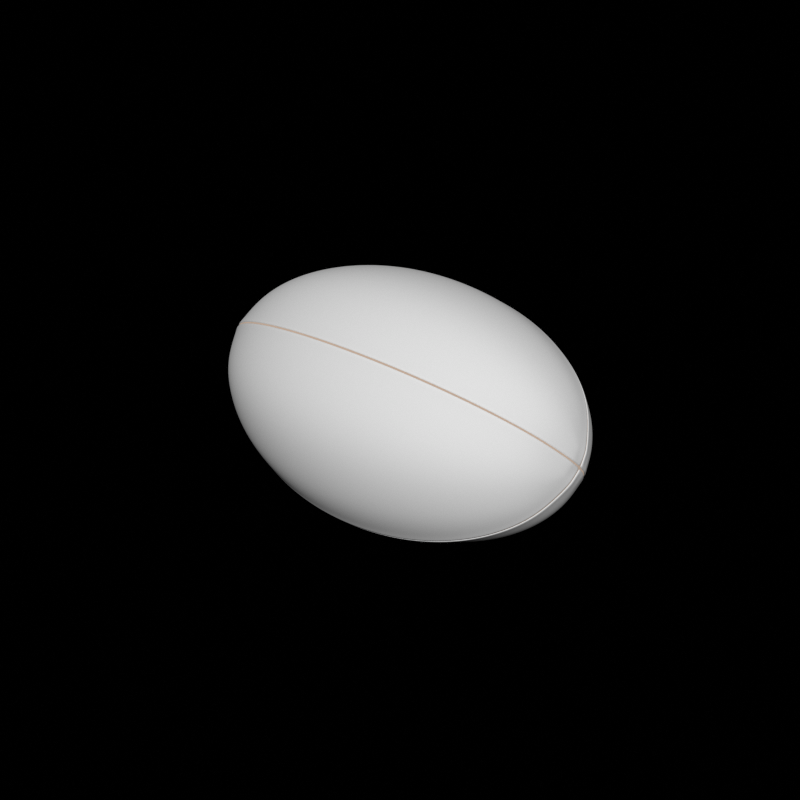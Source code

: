 # Source: rugbyBall_bjobernis.blend  (saved by Blender 2.79.0; exported with 4.5.12 LTS)
import bpy
from mathutils import Matrix  # noqa: F401  (used for matrix-valued properties, if any)

bpy.ops.wm.read_factory_settings(use_empty=True)
scene = bpy.context.scene
scene.name = 'Scene'

# ---- collections
col_collection_2 = bpy.data.collections.new('Collection 2'); scene.collection.children.link(col_collection_2)

# ---- images (referenced by path relative to the original .blend; pixels are not part of the script)
import os
ASSET_DIR = os.environ.get("B2B_ASSET_DIR", "")  # directory of the original .blend (textures are referenced by path, not embedded)
HERE = os.path.dirname(os.path.abspath(__file__))  # packed textures are extracted next to this script under _unpacked/

def load_image(name, relpath, width, height, colorspace="sRGB"):
    """Load a texture the original file referenced (path relative to the .blend, or extracted next to this script)."""
    p = next((c for c in (os.path.join(HERE, relpath), os.path.join(ASSET_DIR, relpath)) if relpath and os.path.exists(c)), "")
    if p:
        img = bpy.data.images.load(p, check_existing=True)
        img.name = name
    else:  # same state as the original file: an image datablock whose file is absent (Cycles renders it pink)
        img = bpy.data.images.new(name, width, height)
        img.source = "FILE"
        img.filepath = "//" + (relpath or name)
    img.colorspace_settings.name = colorspace
    return img
img_ballonrugby_couture_png = load_image('ballonRugby_couture.png', 'ballonRugby_couture.png', 1024, 1024, 'sRGB')

# ---- materials (node trees are filled in below, after node groups)
mat_rugbycouture = bpy.data.materials.new('rugbyCouture')
mat_rugbycouture.alpha_threshold = 0.0
mat_rugbycouture.use_transparent_shadow = False
mat_rugbycouture.pass_index = 4
mat_rugbycouture.diffuse_color = (0.5082, 0.427, 0.4056, 1.0)
mat_rugbycouture.roughness = 0.5
mat_rugbycouture.line_color = (0.0, 0.0, 0.0, 1.0)

# ---- material node trees
mat_rugbycouture.use_nodes = True; mat_rugbycouture.node_tree.nodes.clear()
_N = mat_rugbycouture.node_tree.nodes; _L = mat_rugbycouture.node_tree.links
n0 = _N.new('ShaderNodeMixShader'); n0.name = 'Mix Shader'; n0.location = (1966, -539)
n0.width = 150
n1 = _N.new('ShaderNodeBsdfTransparent'); n1.name = 'Transparent BSDF'; n1.location = (1715, -509)
n1.width = 150
n2 = _N.new('ShaderNodeOutputMaterial'); n2.name = 'Material Output'; n2.location = (2200, -634)
n2.width = 120
n3 = _N.new('ShaderNodeBsdfDiffuse'); n3.name = 'Diffuse BSDF'; n3.location = (1715, -606)
n3.inputs[0].default_value = (0.5696, 0.4397, 0.3489, 1.0)
n3.inputs[1].default_value = 0.5
n4 = _N.new('ShaderNodeTexImage'); n4.name = 'Image Texture'; n4.location = (1448, -544)
n4.width = 150
n4.image = img_ballonrugby_couture_png
_L.new(n1.outputs[0], n0.inputs[1])
_L.new(n0.outputs[0], n2.inputs[0])
_L.new(n3.outputs[0], n0.inputs[2])
_L.new(n4.outputs[1], n0.inputs[0])
n2.is_active_output = True

# ---- world
world_world = bpy.data.worlds.new('World'); scene.world = world_world
world_world.use_nodes = True; world_world.node_tree.nodes.clear()
_N = world_world.node_tree.nodes; _L = world_world.node_tree.links
n0 = _N.new('ShaderNodeOutputWorld'); n0.name = 'World Output'; n0.location = (300, 300)
n0.width = 120
n1 = _N.new('ShaderNodeBackground'); n1.name = 'Background'; n1.location = (10, 300)
n1.width = 150
n1.inputs[0].default_value = (0.0, 0.0, 0.0, 1.0)
_L.new(n1.outputs[0], n0.inputs[0])
n0.is_active_output = True
world_world.color = (0.05088, 0.05088, 0.05088)
world_world.use_sun_shadow = False
world_world.sun_shadow_jitter_overblur = 0.0
world_world.cycles.sampling_method = 'MANUAL'
world_world.cycles.sample_map_resolution = 256
world_world.light_settings.ao_factor = 0.5
world_world.light_settings.distance = 0.5

# ---- meshes
me_rugball = bpy.data.meshes.new('rugball')
me_rugball.from_pydata([(-0.01372, -0.0007575, 0.1494), (-0.03715, -0.0007575, 0.1397), (-0.05393, -0.0007575, 0.1258), (-0.06864, -0.0007575, 0.107), (-0.08071, -0.0007575, 0.08403), (-0.08968, -0.0007575, 0.05788), (-0.09521, -0.0007575, 0.02951), (-0.0007575, -0.01372, 0.1494), (-0.0007575, -0.03714, 0.1397), (-0.0007575, -0.05393, 0.1258), (-0.0007575, -0.06863, 0.107), (-0.0007575, -0.08071, 0.08403), (-0.0007575, -0.08968, 0.05788), (-0.0007575, -0.0952, 0.02951), (-0.02606, -0.02606, 0.139), (-0.03783, -0.03783, 0.1251), (-0.04814, -0.04814, 0.1064), (-0.05661, -0.05661, 0.08361), (-0.0629, -0.0629, 0.05759), (-0.06678, -0.06678, 0.02936), (-3.961e-09, 1.048e-08, 0.1485), (-0.0007575, -0.0007575, 0.1507), (-0.01257, -0.01262, 0.1471), (-7.64e-10, -0.09267, 0.02906), (-8.295e-10, -0.03626, 0.1376), (-1.368e-09, -0.01349, 0.1472), (-0.0926, 9.677e-09, 0.02906), (-0.08723, 1.035e-08, 0.05701), (-0.07851, 1.086e-08, 0.08276), (-0.06678, 1.118e-08, 0.1053), (-0.05249, 1.131e-08, 0.1239), (-0.03618, 1.123e-08, 0.1376), (-0.01342, 1.084e-08, 0.1472), (-5.093e-10, -0.0873, 0.05701), (-3.856e-10, -0.07859, 0.08276), (-4.002e-10, -0.06686, 0.1053), (-5.457e-10, -0.05256, 0.1239), (-0.01372, -0.0007575, -0.1494), (-0.03715, -0.0007575, -0.1397), (-0.05393, -0.0007575, -0.1258), (-0.06864, -0.0007575, -0.107), (-0.08071, -0.0007575, -0.08403), (-0.08968, -0.0007575, -0.05788), (-0.09521, -0.0007575, -0.02951), (-0.09707, -0.0007575, -1.353e-08), (-0.0007575, -0.01372, -0.1494), (-0.0007575, -0.03714, -0.1397), (-0.0007575, -0.05393, -0.1258), (-0.0007575, -0.06863, -0.107), (-0.0007575, -0.08071, -0.08403), (-0.0007575, -0.08968, -0.05788), (-0.0007575, -0.0952, -0.02951), (-0.0007575, -0.09706, -1.806e-08), (-0.02606, -0.02606, -0.139), (-0.03783, -0.03783, -0.1251), (-0.04814, -0.04814, -0.1064), (-0.05661, -0.05661, -0.08361), (-0.0629, -0.0629, -0.05759), (-0.06678, -0.06678, -0.02936), (-0.06809, -0.06809, -1.794e-08), (-3.96e-09, 1.63e-09, -0.1485), (-0.0007575, -0.0007575, -0.1507), (-0.01255, -0.01259, -0.1471), (-1.142e-09, -0.09448, -2.05e-08), (-1.63e-09, -0.09267, -0.02906), (-4.933e-09, -0.03626, -0.1376), (-5.748e-09, -0.01349, -0.1472), (-0.09441, 8.862e-09, -1.264e-08), (-0.0926, 7.945e-09, -0.02906), (-0.08723, 6.956e-09, -0.05701), (-0.07851, 5.923e-09, -0.08276), (-0.06678, 4.904e-09, -0.1053), (-0.05249, 3.929e-09, -0.1239), (-0.03618, 3.027e-09, -0.1376), (-0.01342, 2.066e-09, -0.1472), (-2.205e-09, -0.0873, -0.05701), (-2.852e-09, -0.07859, -0.08276), (-3.536e-09, -0.06686, -0.1053), (-4.242e-09, -0.05256, -0.1239), (-0.004, -0.08834, 0.05759), (-0.004, -0.07951, 0.08361), (-0.004, -0.09378, 0.02936), (-0.004, -0.09562, -1.797e-08), (-0.004, -0.03659, 0.139), (-0.004, -0.05312, 0.1251), (-0.004, -0.06762, 0.1064), (-0.00404, -0.0007537, 0.1507), (-0.003084, 1.051e-08, 0.1485), (-0.004, -0.08834, -0.05759), (-0.004, -0.07951, -0.08361), (-0.004, -0.09378, -0.02936), (-0.004, -0.03659, -0.139), (-0.004, -0.05312, -0.1251), (-0.004, -0.06762, -0.1064), (-0.00404, -0.0007537, -0.1507), (-0.003084, 1.709e-09, -0.1485), (-0.004, -0.01352, 0.1487), (-0.004, -0.01352, -0.1487), (-0.09379, -0.004, 0.02936), (-0.0366, -0.004, 0.139), (-0.06762, -0.004, 0.1064), (-0.05313, -0.004, 0.1251), (-0.0007537, -0.00404, -0.1507), (-6.045e-09, -0.003146, -0.1485), (-0.09379, -0.004, -0.02936), (-0.07951, -0.004, -0.08361), (-0.08835, -0.004, -0.05759), (-0.09563, -0.004, -1.346e-08), (-0.01352, -0.004, 0.1487), (-0.07951, -0.004, 0.08361), (-0.01352, -0.004, -0.1487), (-0.0366, -0.004, -0.139), (-0.0007537, -0.00404, 0.1507), (-1.643e-09, -0.003146, 0.1485), (-0.00398, -0.00398, 0.15), (-0.06762, -0.004, -0.1064), (-0.05313, -0.004, -0.1251), (-0.08835, -0.004, 0.05759), (-0.00398, -0.00398, -0.15), (0.01372, -0.0007575, 0.1494), (0.03715, -0.0007575, 0.1397), (0.05393, -0.0007575, 0.1258), (0.06864, -0.0007575, 0.107), (0.08071, -0.0007575, 0.08403), (0.08968, -0.0007575, 0.05788), (0.09521, -0.0007575, 0.02951), (0.0007575, -0.01372, 0.1494), (0.0007575, -0.03714, 0.1397), (0.0007575, -0.05393, 0.1258), (0.0007575, -0.06863, 0.107), (0.0007575, -0.08071, 0.08403), (0.0007575, -0.08968, 0.05788), (0.0007575, -0.0952, 0.02951), (0.02606, -0.02606, 0.139), (0.03783, -0.03783, 0.1251), (0.04814, -0.04814, 0.1064), (0.05661, -0.05661, 0.08361), (0.0629, -0.0629, 0.05759), (0.06678, -0.06678, 0.02936), (0.0007575, -0.0007575, 0.1507), (0.01257, -0.01262, 0.1471), (0.0926, 9.677e-09, 0.02906), (0.08723, 1.035e-08, 0.05701), (0.07851, 1.086e-08, 0.08276), (0.06678, 1.118e-08, 0.1053), (0.05249, 1.131e-08, 0.1239), (0.03618, 1.123e-08, 0.1376), (0.01342, 1.084e-08, 0.1472), (0.01372, -0.0007575, -0.1494), (0.03715, -0.0007575, -0.1397), (0.05393, -0.0007575, -0.1258), (0.06864, -0.0007575, -0.107), (0.08071, -0.0007575, -0.08403), (0.08968, -0.0007575, -0.05788), (0.09521, -0.0007575, -0.02951), (0.09707, -0.0007575, -1.353e-08), (0.0007575, -0.01372, -0.1494), (0.0007575, -0.03714, -0.1397), (0.0007575, -0.05393, -0.1258), (0.0007575, -0.06863, -0.107), (0.0007575, -0.08071, -0.08403), (0.0007575, -0.08968, -0.05788), (0.0007575, -0.0952, -0.02951), (0.0007575, -0.09706, -1.806e-08), (0.02606, -0.02606, -0.139), (0.03783, -0.03783, -0.1251), (0.04814, -0.04814, -0.1064), (0.05661, -0.05661, -0.08361), (0.0629, -0.0629, -0.05759), (0.06678, -0.06678, -0.02936), (0.06809, -0.06809, -1.794e-08), (0.0007575, -0.0007575, -0.1507), (0.01255, -0.01259, -0.1471), (0.09441, 8.862e-09, -1.264e-08), (0.0926, 7.945e-09, -0.02906), (0.08723, 6.956e-09, -0.05701), (0.07851, 5.923e-09, -0.08276), (0.06678, 4.904e-09, -0.1053), (0.05249, 3.929e-09, -0.1239), (0.03618, 3.027e-09, -0.1376), (0.01342, 2.066e-09, -0.1472), (0.004, -0.08834, 0.05759), (0.004, -0.07951, 0.08361), (0.004, -0.09378, 0.02936), (0.004, -0.09562, -1.797e-08), (0.004, -0.03659, 0.139), (0.004, -0.05312, 0.1251), (0.004, -0.06762, 0.1064), (0.00404, -0.0007537, 0.1507), (0.003084, 1.051e-08, 0.1485), (0.004, -0.08834, -0.05759), (0.004, -0.07951, -0.08361), (0.004, -0.09378, -0.02936), (0.004, -0.03659, -0.139), (0.004, -0.05312, -0.1251), (0.004, -0.06762, -0.1064), (0.00404, -0.0007537, -0.1507), (0.003084, 1.709e-09, -0.1485), (0.004, -0.01352, 0.1487), (0.004, -0.01352, -0.1487), (0.09379, -0.004, 0.02936), (0.0366, -0.004, 0.139), (0.06762, -0.004, 0.1064), (0.05313, -0.004, 0.1251), (0.0007537, -0.00404, -0.1507), (0.09379, -0.004, -0.02936), (0.07951, -0.004, -0.08361), (0.08835, -0.004, -0.05759), (0.09563, -0.004, -1.346e-08), (0.01352, -0.004, 0.1487), (0.07951, -0.004, 0.08361), (0.01352, -0.004, -0.1487), (0.0366, -0.004, -0.139), (0.0007537, -0.00404, 0.1507), (0.00398, -0.00398, 0.15), (0.06762, -0.004, -0.1064), (0.05313, -0.004, -0.1251), (0.08835, -0.004, 0.05759), (0.00398, -0.00398, -0.15), (-0.02738, -0.07523, 0.08361), (-0.008881, -0.0007575, 0.1501), (-0.00825, 1.064e-08, 0.1478), (-0.02738, -0.07523, -0.08361), (-0.008881, -0.0007575, -0.1501), (-0.00825, 1.79e-09, -0.1478), (-0.03043, -0.08359, 0.05759), (-0.0323, -0.08874, 0.02936), (-0.03293, -0.09048, -1.794e-08), (-0.0126, -0.03463, 0.139), (-0.0183, -0.05027, 0.1251), (-0.02329, -0.06398, 0.1064), (-0.03043, -0.08359, -0.05759), (-0.0323, -0.08874, -0.02936), (-0.0126, -0.03463, -0.139), (-0.0183, -0.05027, -0.1251), (-0.02329, -0.06398, -0.1064), (-0.008286, -0.0131, 0.1479), (-0.008273, -0.01309, -0.1479), (-0.008749, -0.004, -0.1493), (-0.008749, -0.004, 0.1493), (-0.07256, -0.03383, 0.08361), (-0.01308, -0.008309, 0.1479), (-0.08727, -0.04069, -1.794e-08), (-0.08062, -0.0376, -0.05759), (-0.0007575, -0.00888, 0.1501), (-0.01307, -0.008295, -0.1479), (-0.07256, -0.03383, -0.08361), (-0.08559, -0.03991, -0.02936), (-0.0007575, -0.00888, -0.1501), (-0.04848, -0.02261, 0.1251), (-0.06171, -0.02877, 0.1064), (-0.08559, -0.03991, 0.02936), (-0.08062, -0.0376, 0.05759), (-0.04848, -0.02261, -0.1251), (-0.06171, -0.02877, -0.1064), (-0.004, -0.008748, 0.1493), (-0.0334, -0.01557, 0.139), (-5.832e-09, -0.008319, -0.1478), (-1.757e-09, -0.008319, 0.1478), (-0.0334, -0.01557, -0.139), (-0.004, -0.008748, -0.1493), (-0.008533, -0.008544, -0.1486), (-0.00854, -0.008551, 0.1486), (0.07256, -0.03383, 0.08361), (0.01308, -0.008309, 0.1479), (0.08727, -0.04069, -1.794e-08), (0.08062, -0.0376, -0.05759), (0.0007575, -0.00888, 0.1501), (0.01307, -0.008295, -0.1479), (0.07256, -0.03383, -0.08361), (0.08559, -0.03991, -0.02936), (0.0007575, -0.00888, -0.1501), (0.04848, -0.02261, 0.1251), (0.06171, -0.02877, 0.1064), (0.08559, -0.03991, 0.02936), (0.08062, -0.0376, 0.05759), (0.04848, -0.02261, -0.1251), (0.06171, -0.02877, -0.1064), (0.004, -0.008748, 0.1493), (0.0334, -0.01557, 0.139), (0.0334, -0.01557, -0.139), (0.004, -0.008748, -0.1493), (0.008749, -0.004, 0.1493), (0.008533, -0.008544, -0.1486), (0.00854, -0.008551, 0.1486), (0.03383, -0.07256, 0.08361), (0.008881, -0.0007575, 0.1501), (0.00825, 1.064e-08, 0.1478), (0.03383, -0.07256, -0.08361), (0.008881, -0.0007575, -0.1501), (0.00825, 1.79e-09, -0.1478), (0.0376, -0.08062, 0.05759), (0.03991, -0.08559, 0.02936), (0.02877, -0.06171, -0.1064), (0.008286, -0.0131, 0.1479), (0.008273, -0.01309, -0.1479), (0.008749, -0.004, -0.1493), (0.0376, -0.08062, -0.05759), (0.03991, -0.08559, -0.02936), (0.01557, -0.0334, -0.139), (0.02261, -0.04848, -0.1251), (0.04069, -0.08727, -1.794e-08), (0.01557, -0.0334, 0.139), (0.02261, -0.04848, 0.1251), (0.02877, -0.06171, 0.1064)], [], [(80, 79, 12, 11), (79, 81, 13, 12), (81, 82, 52, 13), (83, 84, 9, 8), (84, 85, 10, 9), (85, 80, 11, 10), (7, 8, 24, 25), (243, 57, 58, 247), (247, 58, 59, 242), (245, 62, 53, 259), (97, 45, 46, 91), (256, 249, 15, 14), (253, 54, 55, 254), (220, 221, 32, 0), (258, 244, 7, 25), (9, 10, 35, 36), (30, 29, 3, 2), (28, 27, 5, 4), (12, 13, 23, 33), (11, 12, 33, 34), (31, 30, 2, 1), (26, 67, 44, 6), (8, 9, 36, 24), (13, 52, 63, 23), (29, 28, 4, 3), (10, 11, 34, 35), (45, 66, 65, 46), (27, 26, 6, 5), (251, 242, 59, 19), (239, 220, 0, 108), (246, 56, 57, 243), (89, 49, 50, 88), (88, 50, 51, 90), (90, 51, 52, 82), (91, 46, 47, 92), (92, 47, 48, 93), (93, 48, 49, 89), (250, 240, 17, 16), (240, 252, 18, 17), (259, 53, 54, 253), (252, 251, 19, 18), (254, 55, 56, 246), (241, 256, 14, 22), (249, 250, 16, 15), (223, 37, 74, 224), (257, 66, 45, 248), (47, 78, 77, 48), (72, 39, 40, 71), (70, 41, 42, 69), (50, 75, 64, 51), (49, 76, 75, 50), (73, 38, 39, 72), (68, 43, 44, 67), (46, 65, 78, 47), (51, 64, 63, 52), (71, 40, 41, 70), (48, 77, 76, 49), (238, 110, 37, 223), (69, 42, 43, 68), (96, 83, 8, 7), (74, 37, 38, 73), (32, 31, 1, 0), (219, 225, 79, 80), (225, 226, 81, 79), (226, 227, 82, 81), (228, 229, 84, 83), (229, 230, 85, 84), (230, 219, 80, 85), (237, 97, 91, 233), (21, 20, 87, 86), (112, 21, 86, 114), (222, 89, 88, 231), (231, 88, 90, 232), (232, 90, 82, 227), (233, 91, 92, 234), (234, 92, 93, 235), (235, 93, 89, 222), (61, 94, 95, 60), (102, 118, 94, 61), (236, 228, 83, 96), (2, 3, 100, 101), (244, 112, 114, 255), (5, 6, 98, 117), (1, 2, 101, 99), (6, 44, 107, 98), (37, 110, 111, 38), (42, 106, 104, 43), (60, 103, 102, 61), (40, 115, 105, 41), (3, 4, 109, 100), (43, 104, 107, 44), (41, 105, 106, 42), (39, 116, 115, 40), (38, 111, 116, 39), (0, 1, 99, 108), (248, 260, 118, 102), (261, 245, 110, 238), (20, 21, 112, 113), (262, 239, 108, 241), (4, 5, 117, 109), (182, 130, 131, 181), (181, 131, 132, 183), (183, 132, 163, 184), (185, 127, 128, 186), (186, 128, 129, 187), (187, 129, 130, 182), (266, 270, 169, 168), (270, 265, 170, 169), (268, 280, 164, 172), (199, 193, 157, 156), (279, 133, 134, 272), (276, 277, 166, 165), (286, 119, 147, 287), (145, 121, 122, 144), (143, 123, 124, 142), (146, 120, 121, 145), (141, 125, 155, 173), (144, 122, 123, 143), (142, 124, 125, 141), (274, 138, 170, 265), (282, 209, 119, 286), (269, 266, 168, 167), (191, 190, 161, 160), (190, 192, 162, 161), (192, 184, 163, 162), (193, 194, 158, 157), (194, 195, 159, 158), (195, 191, 160, 159), (273, 135, 136, 263), (263, 136, 137, 275), (280, 276, 165, 164), (275, 137, 138, 274), (277, 269, 167, 166), (264, 140, 133, 279), (272, 134, 135, 273), (289, 290, 180, 148), (178, 177, 151, 150), (176, 175, 153, 152), (179, 178, 150, 149), (174, 173, 155, 154), (177, 176, 152, 151), (296, 289, 148, 211), (175, 174, 154, 153), (198, 126, 127, 185), (180, 179, 149, 148), (147, 119, 120, 146), (285, 182, 181, 291), (291, 181, 183, 292), (292, 183, 184, 301), (302, 185, 186, 303), (303, 186, 187, 304), (304, 187, 182, 285), (295, 299, 193, 199), (213, 214, 188, 139), (288, 297, 190, 191), (297, 298, 192, 190), (298, 301, 184, 192), (299, 300, 194, 193), (300, 293, 195, 194), (293, 288, 191, 195), (204, 171, 196, 218), (294, 198, 185, 302), (121, 203, 202, 122), (267, 278, 214, 213), (124, 217, 200, 125), (120, 201, 203, 121), (125, 200, 208, 155), (148, 149, 212, 211), (153, 154, 205, 207), (151, 152, 206, 215), (122, 202, 210, 123), (154, 155, 208, 205), (152, 153, 207, 206), (150, 151, 215, 216), (149, 150, 216, 212), (119, 209, 201, 120), (271, 204, 218, 281), (283, 296, 211, 268), (284, 264, 209, 282), (123, 210, 217, 124), (86, 87, 221, 220), (114, 86, 220, 239), (94, 223, 224, 95), (118, 238, 223, 94), (17, 18, 225, 219), (18, 19, 226, 225), (19, 59, 227, 226), (14, 15, 229, 228), (15, 16, 230, 229), (16, 17, 219, 230), (62, 237, 233, 53), (56, 222, 231, 57), (57, 231, 232, 58), (58, 232, 227, 59), (53, 233, 234, 54), (54, 234, 235, 55), (55, 235, 222, 56), (22, 14, 228, 236), (260, 261, 238, 118), (255, 114, 239, 262), (106, 243, 247, 104), (104, 247, 242, 107), (110, 245, 259, 111), (99, 101, 249, 256), (116, 253, 254, 115), (113, 112, 244, 258), (98, 107, 242, 251), (105, 246, 243, 106), (100, 109, 240, 250), (109, 117, 252, 240), (111, 259, 253, 116), (117, 98, 251, 252), (115, 254, 246, 105), (108, 99, 256, 241), (101, 100, 250, 249), (103, 257, 248, 102), (7, 244, 255, 96), (45, 97, 260, 248), (237, 62, 245, 261), (236, 262, 241, 22), (97, 237, 261, 260), (96, 255, 262, 236), (207, 205, 270, 266), (205, 208, 265, 270), (211, 212, 280, 268), (201, 279, 272, 203), (216, 215, 277, 276), (200, 274, 265, 208), (206, 207, 266, 269), (202, 273, 263, 210), (210, 263, 275, 217), (212, 216, 276, 280), (217, 275, 274, 200), (215, 206, 269, 277), (209, 264, 279, 201), (203, 272, 273, 202), (126, 198, 278, 267), (156, 271, 281, 199), (295, 283, 268, 172), (294, 140, 264, 284), (199, 281, 283, 295), (167, 168, 297, 288), (140, 294, 302, 133), (166, 167, 288, 293), (134, 303, 304, 135), (137, 291, 292, 138), (169, 170, 301, 298), (172, 164, 299, 295), (138, 292, 301, 170), (188, 286, 287, 189), (214, 282, 286, 188), (165, 166, 293, 300), (136, 285, 291, 137), (281, 218, 296, 283), (198, 294, 284, 278), (135, 304, 285, 136), (133, 302, 303, 134), (278, 284, 282, 214), (164, 165, 300, 299), (218, 196, 289, 296), (196, 197, 290, 289), (168, 169, 298, 297), (126, 25, 24, 127), (258, 25, 126, 267), (128, 36, 35, 129), (131, 33, 23, 132), (130, 34, 33, 131), (127, 24, 36, 128), (132, 23, 63, 163), (129, 35, 34, 130), (156, 157, 65, 66), (257, 271, 156, 66), (158, 159, 77, 78), (161, 162, 64, 75), (160, 161, 75, 76), (157, 158, 78, 65), (162, 163, 63, 64), (159, 160, 76, 77), (139, 188, 189, 20), (171, 60, 197, 196), (60, 171, 204, 103), (20, 113, 213, 139), (113, 258, 267, 213), (103, 204, 271, 257)])
me_rugball.polygons.foreach_set('use_smooth', [True] * 284)
_uv = me_rugball.uv_layers.new(name='UVMap')
_uv.uv.foreach_set('vector', [0.2711, 0.8993, 0.3439, 0.916, 0.3422, 0.9254, 0.2685, 0.9085, 0.3439, 0.916, 0.4211, 0.9263, 0.4202, 0.9358, 0.3422, 0.9254, 0.4211, 0.9263, 0.5005, 0.9297, 0.5005, 0.9392, 0.4202, 0.9358, 0.09189, 0.8172, 0.1443, 0.8491, 0.1396, 0.8578, 0.08605, 0.8254, 0.1443, 0.8491, 0.2041, 0.8767, 0.2005, 0.8857, 0.1396, 0.8578, 0.2041, 0.8767, 0.2711, 0.8993, 0.2685, 0.9085, 0.2005, 0.8857, 0.02811, 0.7784, 0.08605, 0.8254, 0.08412, 0.8296, 0.02558, 0.7825, 0.6495, 0.6669, 0.6428, 0.7498, 0.5722, 0.7499, 0.5757, 0.6618, 0.5757, 0.6618, 0.5722, 0.7499, 0.5001, 0.75, 0.4999, 0.6602, 0.9572, 0.7391, 0.9493, 0.7491, 0.8916, 0.7492, 0.8999, 0.7161, 0.9654, 0.7687, 0.9725, 0.7762, 0.9146, 0.8237, 0.9087, 0.8154, 0.1, 0.7177, 0.1545, 0.7016, 0.1651, 0.7507, 0.1086, 0.7509, 0.8455, 0.7002, 0.8351, 0.7493, 0.7749, 0.7495, 0.7855, 0.6864, 0.01766, 0.7346, 0.0135, 0.7325, 0.02476, 0.7199, 0.02762, 0.7238, 0.01426, 0.7706, 0.01809, 0.7681, 0.02811, 0.7784, 0.02558, 0.7825, 0.1396, 0.8578, 0.2005, 0.8857, 0.1997, 0.8902, 0.1384, 0.8622, 0.1376, 0.6392, 0.1989, 0.6109, 0.2, 0.6155, 0.1391, 0.6437, 0.2671, 0.5877, 0.3411, 0.5705, 0.3416, 0.5752, 0.2678, 0.5924, 0.3422, 0.9254, 0.4202, 0.9358, 0.4201, 0.9404, 0.3419, 0.93, 0.2685, 0.9085, 0.3422, 0.9254, 0.3419, 0.93, 0.2679, 0.913, 0.08341, 0.6722, 0.1376, 0.6392, 0.1391, 0.6437, 0.08559, 0.6763, 0.4193, 0.5597, 0.4997, 0.556, 0.4998, 0.5609, 0.4195, 0.5646, 0.08605, 0.8254, 0.1396, 0.8578, 0.1384, 0.8622, 0.08412, 0.8296, 0.4202, 0.9358, 0.5005, 0.9392, 0.5005, 0.9438, 0.4201, 0.9404, 0.1989, 0.6109, 0.2671, 0.5877, 0.2678, 0.5924, 0.2, 0.6155, 0.2005, 0.8857, 0.2685, 0.9085, 0.2679, 0.913, 0.1997, 0.8902, 0.9725, 0.7762, 0.9752, 0.7802, 0.9166, 0.8279, 0.9146, 0.8237, 0.3411, 0.5705, 0.4193, 0.5597, 0.4195, 0.5646, 0.3416, 0.5752, 0.4242, 0.6621, 0.4999, 0.6602, 0.5001, 0.75, 0.428, 0.7502, 0.02484, 0.7414, 0.01766, 0.7346, 0.02762, 0.7238, 0.03478, 0.7314, 0.7199, 0.6752, 0.7107, 0.7496, 0.6428, 0.7498, 0.6495, 0.6669, 0.7298, 0.8984, 0.7324, 0.9076, 0.6587, 0.9248, 0.6569, 0.9154, 0.6569, 0.9154, 0.6587, 0.9248, 0.5807, 0.9355, 0.5798, 0.926, 0.5798, 0.926, 0.5807, 0.9355, 0.5005, 0.9392, 0.5005, 0.9297, 0.9087, 0.8154, 0.9146, 0.8237, 0.8611, 0.8564, 0.8564, 0.8477, 0.8564, 0.8477, 0.8611, 0.8564, 0.8003, 0.8846, 0.7966, 0.8755, 0.7966, 0.8755, 0.8003, 0.8846, 0.7324, 0.9076, 0.7298, 0.8984, 0.2145, 0.6876, 0.28, 0.6761, 0.2896, 0.7504, 0.2253, 0.7506, 0.28, 0.6761, 0.3504, 0.6675, 0.3574, 0.7503, 0.2896, 0.7504, 0.8999, 0.7161, 0.8916, 0.7492, 0.8351, 0.7493, 0.8455, 0.7002, 0.3504, 0.6675, 0.4242, 0.6621, 0.428, 0.7502, 0.3574, 0.7503, 0.7855, 0.6864, 0.7749, 0.7495, 0.7107, 0.7496, 0.7199, 0.6752, 0.04285, 0.7413, 0.1, 0.7177, 0.1086, 0.7509, 0.05093, 0.7512, 0.1545, 0.7016, 0.2145, 0.6876, 0.2253, 0.7506, 0.1651, 0.7507, 0.982, 0.732, 0.972, 0.7217, 0.9748, 0.7177, 0.986, 0.7297, 0.9864, 0.7676, 0.9752, 0.7802, 0.9725, 0.7762, 0.9824, 0.7655, 0.8611, 0.8564, 0.8623, 0.8608, 0.8011, 0.889, 0.8003, 0.8846, 0.862, 0.6378, 0.8606, 0.6423, 0.7996, 0.6144, 0.8006, 0.6098, 0.7324, 0.5869, 0.7318, 0.5916, 0.658, 0.5747, 0.6584, 0.5699, 0.6587, 0.9248, 0.659, 0.9294, 0.5808, 0.9401, 0.5807, 0.9355, 0.7324, 0.9076, 0.7329, 0.9122, 0.659, 0.9294, 0.6587, 0.9248, 0.9163, 0.6705, 0.9141, 0.6747, 0.8606, 0.6423, 0.862, 0.6378, 0.5802, 0.5595, 0.58, 0.5643, 0.4998, 0.5609, 0.4997, 0.556, 0.9146, 0.8237, 0.9166, 0.8279, 0.8623, 0.8608, 0.8611, 0.8564, 0.5807, 0.9355, 0.5808, 0.9401, 0.5005, 0.9438, 0.5005, 0.9392, 0.8006, 0.6098, 0.7996, 0.6144, 0.7318, 0.5916, 0.7324, 0.5869, 0.8003, 0.8846, 0.8011, 0.889, 0.7329, 0.9122, 0.7324, 0.9076, 0.9751, 0.7389, 0.965, 0.7292, 0.972, 0.7217, 0.982, 0.732, 0.6584, 0.5699, 0.658, 0.5747, 0.58, 0.5643, 0.5802, 0.5595, 0.03508, 0.7709, 0.09189, 0.8172, 0.08605, 0.8254, 0.02811, 0.7784, 0.9748, 0.7177, 0.972, 0.7217, 0.9141, 0.6747, 0.9163, 0.6705, 0.02476, 0.7199, 0.08341, 0.6722, 0.08559, 0.6763, 0.02762, 0.7238, 0.2803, 0.8249, 0.3507, 0.8332, 0.3439, 0.916, 0.2711, 0.8993, 0.3507, 0.8332, 0.4245, 0.8382, 0.4211, 0.9263, 0.3439, 0.916, 0.4245, 0.8382, 0.5003, 0.8399, 0.5005, 0.9297, 0.4211, 0.9263, 0.1002, 0.784, 0.1547, 0.7999, 0.1443, 0.8491, 0.09189, 0.8172, 0.1547, 0.7999, 0.2147, 0.8136, 0.2041, 0.8767, 0.1443, 0.8491, 0.2147, 0.8136, 0.2803, 0.8249, 0.2711, 0.8993, 0.2041, 0.8767, 0.9573, 0.7589, 0.9654, 0.7687, 0.9087, 0.8154, 0.9001, 0.7823, 0.002996, 0.7509, -3.099e-06, 0.7501, 0.002242, 0.7451, 0.00771, 0.7453, 0.008072, 0.7577, 0.002996, 0.7509, 0.00771, 0.7453, 0.0149, 0.7514, 0.7202, 0.824, 0.7298, 0.8984, 0.6569, 0.9154, 0.6499, 0.8326, 0.6499, 0.8326, 0.6569, 0.9154, 0.5798, 0.926, 0.576, 0.838, 0.576, 0.838, 0.5798, 0.926, 0.5005, 0.9297, 0.5003, 0.8399, 0.9001, 0.7823, 0.9087, 0.8154, 0.8564, 0.8477, 0.8457, 0.7985, 0.8457, 0.7985, 0.8564, 0.8477, 0.7966, 0.8755, 0.7857, 0.8125, 0.7857, 0.8125, 0.7966, 0.8755, 0.7298, 0.8984, 0.7202, 0.824, 0.997, 0.7492, 0.992, 0.7424, 0.9972, 0.7416, 1.0, 0.7501, 0.9924, 0.7547, 0.9852, 0.7487, 0.992, 0.7424, 0.997, 0.7492, 0.043, 0.761, 0.1002, 0.784, 0.09189, 0.8172, 0.03508, 0.7709, 0.1391, 0.6437, 0.2, 0.6155, 0.2036, 0.6245, 0.1438, 0.6524, 0.01809, 0.7681, 0.008072, 0.7577, 0.0149, 0.7514, 0.02499, 0.7611, 0.3416, 0.5752, 0.4195, 0.5646, 0.4204, 0.574, 0.3433, 0.5846, 0.08559, 0.6763, 0.1391, 0.6437, 0.1438, 0.6524, 0.09149, 0.6846, 0.4195, 0.5646, 0.4998, 0.5609, 0.4998, 0.5704, 0.4204, 0.574, 0.972, 0.7217, 0.965, 0.7292, 0.9083, 0.6829, 0.9141, 0.6747, 0.658, 0.5747, 0.6563, 0.5841, 0.5791, 0.5738, 0.58, 0.5643, 1.0, 0.7501, 0.9977, 0.755, 0.9924, 0.7547, 0.997, 0.7492, 0.7996, 0.6144, 0.7961, 0.6234, 0.7291, 0.6008, 0.7318, 0.5916, 0.2, 0.6155, 0.2678, 0.5924, 0.2705, 0.6017, 0.2036, 0.6245, 0.58, 0.5643, 0.5791, 0.5738, 0.4998, 0.5704, 0.4998, 0.5609, 0.7318, 0.5916, 0.7291, 0.6008, 0.6563, 0.5841, 0.658, 0.5747, 0.8606, 0.6423, 0.8559, 0.651, 0.7961, 0.6234, 0.7996, 0.6144, 0.9141, 0.6747, 0.9083, 0.6829, 0.8559, 0.651, 0.8606, 0.6423, 0.02762, 0.7238, 0.08559, 0.6763, 0.09149, 0.6846, 0.03478, 0.7314, 0.9824, 0.7655, 0.9753, 0.7587, 0.9852, 0.7487, 0.9924, 0.7547, 0.9662, 0.7489, 0.9572, 0.7391, 0.965, 0.7292, 0.9751, 0.7389, -3.099e-06, 0.7501, 0.002996, 0.7509, 0.008072, 0.7577, 0.002948, 0.7587, 0.03392, 0.7512, 0.02484, 0.7414, 0.03478, 0.7314, 0.04285, 0.7413, 0.2678, 0.5924, 0.3416, 0.5752, 0.3433, 0.5846, 0.2705, 0.6017, 0.2711, 0.1007, 0.2685, 0.09149, 0.3422, 0.07459, 0.3439, 0.08397, 0.3439, 0.08397, 0.3422, 0.07459, 0.4202, 0.06422, 0.4211, 0.07369, 0.4211, 0.07369, 0.4202, 0.06422, 0.5005, 0.06081, 0.5005, 0.07031, 0.09189, 0.1828, 0.08605, 0.1746, 0.1396, 0.1422, 0.1443, 0.1509, 0.1443, 0.1509, 0.1396, 0.1422, 0.2005, 0.1143, 0.2041, 0.1233, 0.2041, 0.1233, 0.2005, 0.1143, 0.2685, 0.09149, 0.2711, 0.1007, 0.6495, 0.3331, 0.5757, 0.3382, 0.5722, 0.2501, 0.6428, 0.2502, 0.5757, 0.3382, 0.4999, 0.3398, 0.5001, 0.25, 0.5722, 0.2501, 0.9572, 0.2609, 0.8999, 0.2839, 0.8916, 0.2508, 0.9493, 0.2509, 0.9654, 0.2313, 0.9087, 0.1846, 0.9146, 0.1763, 0.9725, 0.2238, 0.1, 0.2823, 0.1086, 0.2491, 0.1651, 0.2493, 0.1545, 0.2984, 0.8455, 0.2998, 0.7855, 0.3136, 0.7749, 0.2505, 0.8351, 0.2507, 0.01766, 0.2654, 0.02762, 0.2762, 0.02476, 0.2801, 0.0135, 0.2675, 0.1376, 0.3608, 0.1391, 0.3563, 0.2, 0.3845, 0.1989, 0.3891, 0.2671, 0.4123, 0.2678, 0.4076, 0.3416, 0.4248, 0.3411, 0.4295, 0.08341, 0.3278, 0.08559, 0.3237, 0.1391, 0.3563, 0.1376, 0.3608, 0.4193, 0.4403, 0.4195, 0.4354, 0.4998, 0.4391, 0.4997, 0.444, 0.1989, 0.3891, 0.2, 0.3845, 0.2678, 0.4076, 0.2671, 0.4123, 0.3411, 0.4295, 0.3416, 0.4248, 0.4195, 0.4354, 0.4193, 0.4403, 0.4242, 0.3379, 0.428, 0.2498, 0.5001, 0.25, 0.4999, 0.3398, 0.02484, 0.2586, 0.03478, 0.2686, 0.02762, 0.2762, 0.01766, 0.2654, 0.7199, 0.3248, 0.6495, 0.3331, 0.6428, 0.2502, 0.7107, 0.2504, 0.7298, 0.1016, 0.6569, 0.08457, 0.6587, 0.07518, 0.7324, 0.09238, 0.6569, 0.08457, 0.5798, 0.07399, 0.5807, 0.06452, 0.6587, 0.07518, 0.5798, 0.07399, 0.5005, 0.07031, 0.5005, 0.06081, 0.5807, 0.06452, 0.9087, 0.1846, 0.8564, 0.1523, 0.8611, 0.1436, 0.9146, 0.1763, 0.8564, 0.1523, 0.7966, 0.1245, 0.8003, 0.1154, 0.8611, 0.1436, 0.7966, 0.1245, 0.7298, 0.1016, 0.7324, 0.09238, 0.8003, 0.1154, 0.2145, 0.3124, 0.2253, 0.2494, 0.2896, 0.2496, 0.28, 0.3239, 0.28, 0.3239, 0.2896, 0.2496, 0.3574, 0.2497, 0.3504, 0.3325, 0.8999, 0.2839, 0.8455, 0.2998, 0.8351, 0.2507, 0.8916, 0.2508, 0.3504, 0.3325, 0.3574, 0.2497, 0.428, 0.2498, 0.4242, 0.3379, 0.7855, 0.3136, 0.7199, 0.3248, 0.7107, 0.2504, 0.7749, 0.2505, 0.04285, 0.2587, 0.05093, 0.2488, 0.1086, 0.2491, 0.1, 0.2823, 0.1545, 0.2984, 0.1651, 0.2493, 0.2253, 0.2494, 0.2145, 0.3124, 0.982, 0.268, 0.986, 0.2703, 0.9748, 0.2823, 0.972, 0.2783, 0.862, 0.3622, 0.8006, 0.3902, 0.7996, 0.3856, 0.8606, 0.3577, 0.7324, 0.4131, 0.6584, 0.4301, 0.658, 0.4253, 0.7318, 0.4084, 0.9163, 0.3295, 0.862, 0.3622, 0.8606, 0.3577, 0.9141, 0.3253, 0.5802, 0.4405, 0.4997, 0.444, 0.4998, 0.4391, 0.58, 0.4357, 0.8006, 0.3902, 0.7324, 0.4131, 0.7318, 0.4084, 0.7996, 0.3856, 0.9751, 0.2611, 0.982, 0.268, 0.972, 0.2783, 0.965, 0.2708, 0.6584, 0.4301, 0.5802, 0.4405, 0.58, 0.4357, 0.658, 0.4253, 0.03508, 0.2291, 0.02811, 0.2216, 0.08605, 0.1746, 0.09189, 0.1828, 0.9748, 0.2823, 0.9163, 0.3295, 0.9141, 0.3253, 0.972, 0.2783, 0.02476, 0.2801, 0.02762, 0.2762, 0.08559, 0.3237, 0.08341, 0.3278, 0.2803, 0.1751, 0.2711, 0.1007, 0.3439, 0.08397, 0.3507, 0.1668, 0.3507, 0.1668, 0.3439, 0.08397, 0.4211, 0.07369, 0.4245, 0.1618, 0.4245, 0.1618, 0.4211, 0.07369, 0.5005, 0.07031, 0.5003, 0.1601, 0.1002, 0.216, 0.09189, 0.1828, 0.1443, 0.1509, 0.1547, 0.2001, 0.1547, 0.2001, 0.1443, 0.1509, 0.2041, 0.1233, 0.2147, 0.1864, 0.2147, 0.1864, 0.2041, 0.1233, 0.2711, 0.1007, 0.2803, 0.1751, 0.9573, 0.2411, 0.9001, 0.2177, 0.9087, 0.1846, 0.9654, 0.2313, 0.008072, 0.2423, 0.0149, 0.2486, 0.00771, 0.2547, 0.002996, 0.2491, 0.7202, 0.176, 0.6499, 0.1674, 0.6569, 0.08457, 0.7298, 0.1016, 0.6499, 0.1674, 0.576, 0.162, 0.5798, 0.07399, 0.6569, 0.08457, 0.576, 0.162, 0.5003, 0.1601, 0.5005, 0.07031, 0.5798, 0.07399, 0.9001, 0.2177, 0.8457, 0.2015, 0.8564, 0.1523, 0.9087, 0.1846, 0.8457, 0.2015, 0.7857, 0.1875, 0.7966, 0.1245, 0.8564, 0.1523, 0.7857, 0.1875, 0.7202, 0.176, 0.7298, 0.1016, 0.7966, 0.1245, 0.9924, 0.2453, 0.997, 0.2508, 0.992, 0.2576, 0.9852, 0.2513, 0.043, 0.239, 0.03508, 0.2291, 0.09189, 0.1828, 0.1002, 0.216, 0.1391, 0.3563, 0.1438, 0.3476, 0.2036, 0.3755, 0.2, 0.3845, 0.01809, 0.2319, 0.02499, 0.2389, 0.0149, 0.2486, 0.008072, 0.2423, 0.3416, 0.4248, 0.3433, 0.4154, 0.4204, 0.426, 0.4195, 0.4354, 0.08559, 0.3237, 0.09149, 0.3154, 0.1438, 0.3476, 0.1391, 0.3563, 0.4195, 0.4354, 0.4204, 0.426, 0.4998, 0.4296, 0.4998, 0.4391, 0.972, 0.2783, 0.9141, 0.3253, 0.9083, 0.3171, 0.965, 0.2708, 0.658, 0.4253, 0.58, 0.4357, 0.5791, 0.4262, 0.6563, 0.4159, 0.7996, 0.3856, 0.7318, 0.4084, 0.7291, 0.3992, 0.7961, 0.3766, 0.2, 0.3845, 0.2036, 0.3755, 0.2705, 0.3983, 0.2678, 0.4076, 0.58, 0.4357, 0.4998, 0.4391, 0.4998, 0.4296, 0.5791, 0.4262, 0.7318, 0.4084, 0.658, 0.4253, 0.6563, 0.4159, 0.7291, 0.3992, 0.8606, 0.3577, 0.7996, 0.3856, 0.7961, 0.3766, 0.8559, 0.349, 0.9141, 0.3253, 0.8606, 0.3577, 0.8559, 0.349, 0.9083, 0.3171, 0.02762, 0.2762, 0.03478, 0.2686, 0.09149, 0.3154, 0.08559, 0.3237, 0.9824, 0.2345, 0.9924, 0.2453, 0.9852, 0.2513, 0.9753, 0.2413, 0.9662, 0.2511, 0.9751, 0.2611, 0.965, 0.2708, 0.9572, 0.2609, 0.03392, 0.2488, 0.04285, 0.2587, 0.03478, 0.2686, 0.02484, 0.2586, 0.2678, 0.4076, 0.2705, 0.3983, 0.3433, 0.4154, 0.3416, 0.4248, 0.00771, 0.7453, 0.002242, 0.7451, 0.0135, 0.7325, 0.01766, 0.7346, 0.0149, 0.7514, 0.00771, 0.7453, 0.01766, 0.7346, 0.02484, 0.7414, 0.992, 0.7424, 0.982, 0.732, 0.986, 0.7297, 0.9972, 0.7416, 0.9852, 0.7487, 0.9751, 0.7389, 0.982, 0.732, 0.992, 0.7424, 0.2896, 0.7504, 0.3574, 0.7503, 0.3507, 0.8332, 0.2803, 0.8249, 0.3574, 0.7503, 0.428, 0.7502, 0.4245, 0.8382, 0.3507, 0.8332, 0.428, 0.7502, 0.5001, 0.75, 0.5003, 0.8399, 0.4245, 0.8382, 0.1086, 0.7509, 0.1651, 0.7507, 0.1547, 0.7999, 0.1002, 0.784, 0.1651, 0.7507, 0.2253, 0.7506, 0.2147, 0.8136, 0.1547, 0.7999, 0.2253, 0.7506, 0.2896, 0.7504, 0.2803, 0.8249, 0.2147, 0.8136, 0.9493, 0.7491, 0.9573, 0.7589, 0.9001, 0.7823, 0.8916, 0.7492, 0.7107, 0.7496, 0.7202, 0.824, 0.6499, 0.8326, 0.6428, 0.7498, 0.6428, 0.7498, 0.6499, 0.8326, 0.576, 0.838, 0.5722, 0.7499, 0.5722, 0.7499, 0.576, 0.838, 0.5003, 0.8399, 0.5001, 0.75, 0.8916, 0.7492, 0.9001, 0.7823, 0.8457, 0.7985, 0.8351, 0.7493, 0.8351, 0.7493, 0.8457, 0.7985, 0.7857, 0.8125, 0.7749, 0.7495, 0.7749, 0.7495, 0.7857, 0.8125, 0.7202, 0.824, 0.7107, 0.7496, 0.05093, 0.7512, 0.1086, 0.7509, 0.1002, 0.784, 0.043, 0.761, 0.9753, 0.7587, 0.9662, 0.7489, 0.9751, 0.7389, 0.9852, 0.7487, 0.02499, 0.7611, 0.0149, 0.7514, 0.02484, 0.7414, 0.03392, 0.7512, 0.6563, 0.5841, 0.6495, 0.6669, 0.5757, 0.6618, 0.5791, 0.5738, 0.5791, 0.5738, 0.5757, 0.6618, 0.4999, 0.6602, 0.4998, 0.5704, 0.965, 0.7292, 0.9572, 0.7391, 0.8999, 0.7161, 0.9083, 0.6829, 0.09149, 0.6846, 0.1438, 0.6524, 0.1545, 0.7016, 0.1, 0.7177, 0.8559, 0.651, 0.8455, 0.7002, 0.7855, 0.6864, 0.7961, 0.6234, 0.002948, 0.7587, 0.008072, 0.7577, 0.01809, 0.7681, 0.01426, 0.7706, 0.4204, 0.574, 0.4998, 0.5704, 0.4999, 0.6602, 0.4242, 0.6621, 0.7291, 0.6008, 0.7199, 0.6752, 0.6495, 0.6669, 0.6563, 0.5841, 0.2036, 0.6245, 0.2705, 0.6017, 0.28, 0.6761, 0.2145, 0.6876, 0.2705, 0.6017, 0.3433, 0.5846, 0.3504, 0.6675, 0.28, 0.6761, 0.9083, 0.6829, 0.8999, 0.7161, 0.8455, 0.7002, 0.8559, 0.651, 0.3433, 0.5846, 0.4204, 0.574, 0.4242, 0.6621, 0.3504, 0.6675, 0.7961, 0.6234, 0.7855, 0.6864, 0.7199, 0.6752, 0.7291, 0.6008, 0.03478, 0.7314, 0.09149, 0.6846, 0.1, 0.7177, 0.04285, 0.7413, 0.1438, 0.6524, 0.2036, 0.6245, 0.2145, 0.6876, 0.1545, 0.7016, 0.9977, 0.755, 0.9864, 0.7676, 0.9824, 0.7655, 0.9924, 0.7547, 0.02811, 0.7784, 0.01809, 0.7681, 0.02499, 0.7611, 0.03508, 0.7709, 0.9725, 0.7762, 0.9654, 0.7687, 0.9753, 0.7587, 0.9824, 0.7655, 0.9573, 0.7589, 0.9493, 0.7491, 0.9572, 0.7391, 0.9662, 0.7489, 0.043, 0.761, 0.03392, 0.7512, 0.04285, 0.7413, 0.05093, 0.7512, 0.9654, 0.7687, 0.9573, 0.7589, 0.9662, 0.7489, 0.9753, 0.7587, 0.03508, 0.7709, 0.02499, 0.7611, 0.03392, 0.7512, 0.043, 0.761, 0.6563, 0.4159, 0.5791, 0.4262, 0.5757, 0.3382, 0.6495, 0.3331, 0.5791, 0.4262, 0.4998, 0.4296, 0.4999, 0.3398, 0.5757, 0.3382, 0.965, 0.2708, 0.9083, 0.3171, 0.8999, 0.2839, 0.9572, 0.2609, 0.09149, 0.3154, 0.1, 0.2823, 0.1545, 0.2984, 0.1438, 0.3476, 0.8559, 0.349, 0.7961, 0.3766, 0.7855, 0.3136, 0.8455, 0.2998, 0.4204, 0.426, 0.4242, 0.3379, 0.4999, 0.3398, 0.4998, 0.4296, 0.7291, 0.3992, 0.6563, 0.4159, 0.6495, 0.3331, 0.7199, 0.3248, 0.2036, 0.3755, 0.2145, 0.3124, 0.28, 0.3239, 0.2705, 0.3983, 0.2705, 0.3983, 0.28, 0.3239, 0.3504, 0.3325, 0.3433, 0.4154, 0.9083, 0.3171, 0.8559, 0.349, 0.8455, 0.2998, 0.8999, 0.2839, 0.3433, 0.4154, 0.3504, 0.3325, 0.4242, 0.3379, 0.4204, 0.426, 0.7961, 0.3766, 0.7291, 0.3992, 0.7199, 0.3248, 0.7855, 0.3136, 0.03478, 0.2686, 0.04285, 0.2587, 0.1, 0.2823, 0.09149, 0.3154, 0.1438, 0.3476, 0.1545, 0.2984, 0.2145, 0.3124, 0.2036, 0.3755, 0.02811, 0.2216, 0.03508, 0.2291, 0.02499, 0.2389, 0.01809, 0.2319, 0.9725, 0.2238, 0.9824, 0.2345, 0.9753, 0.2413, 0.9654, 0.2313, 0.9573, 0.2411, 0.9662, 0.2511, 0.9572, 0.2609, 0.9493, 0.2509, 0.043, 0.239, 0.05093, 0.2488, 0.04285, 0.2587, 0.03392, 0.2488, 0.9654, 0.2313, 0.9753, 0.2413, 0.9662, 0.2511, 0.9573, 0.2411, 0.7107, 0.2504, 0.6428, 0.2502, 0.6499, 0.1674, 0.7202, 0.176, 0.05093, 0.2488, 0.043, 0.239, 0.1002, 0.216, 0.1086, 0.2491, 0.7749, 0.2505, 0.7107, 0.2504, 0.7202, 0.176, 0.7857, 0.1875, 0.1651, 0.2493, 0.1547, 0.2001, 0.2147, 0.1864, 0.2253, 0.2494, 0.3574, 0.2497, 0.3507, 0.1668, 0.4245, 0.1618, 0.428, 0.2498, 0.5722, 0.2501, 0.5001, 0.25, 0.5003, 0.1601, 0.576, 0.162, 0.9493, 0.2509, 0.8916, 0.2508, 0.9001, 0.2177, 0.9573, 0.2411, 0.428, 0.2498, 0.4245, 0.1618, 0.5003, 0.1601, 0.5001, 0.25, 0.00771, 0.2547, 0.01766, 0.2654, 0.0135, 0.2675, 0.002242, 0.2549, 0.0149, 0.2486, 0.02484, 0.2586, 0.01766, 0.2654, 0.00771, 0.2547, 0.8351, 0.2507, 0.7749, 0.2505, 0.7857, 0.1875, 0.8457, 0.2015, 0.2896, 0.2496, 0.2803, 0.1751, 0.3507, 0.1668, 0.3574, 0.2497, 0.9753, 0.2413, 0.9852, 0.2513, 0.9751, 0.2611, 0.9662, 0.2511, 0.03508, 0.2291, 0.043, 0.239, 0.03392, 0.2488, 0.02499, 0.2389, 0.2253, 0.2494, 0.2147, 0.1864, 0.2803, 0.1751, 0.2896, 0.2496, 0.1086, 0.2491, 0.1002, 0.216, 0.1547, 0.2001, 0.1651, 0.2493, 0.02499, 0.2389, 0.03392, 0.2488, 0.02484, 0.2586, 0.0149, 0.2486, 0.8916, 0.2508, 0.8351, 0.2507, 0.8457, 0.2015, 0.9001, 0.2177, 0.9852, 0.2513, 0.992, 0.2576, 0.982, 0.268, 0.9751, 0.2611, 0.992, 0.2576, 0.9972, 0.2584, 0.986, 0.2703, 0.982, 0.268, 0.6428, 0.2502, 0.5722, 0.2501, 0.576, 0.162, 0.6499, 0.1674, 0.02811, 0.2216, 0.02558, 0.2175, 0.08412, 0.1704, 0.08605, 0.1746, 0.01426, 0.2294, 0.02558, 0.2175, 0.02811, 0.2216, 0.01809, 0.2319, 0.1396, 0.1422, 0.1384, 0.1378, 0.1997, 0.1098, 0.2005, 0.1143, 0.3422, 0.07459, 0.3419, 0.07, 0.4201, 0.0596, 0.4202, 0.06422, 0.2685, 0.09149, 0.2679, 0.08695, 0.3419, 0.07, 0.3422, 0.07459, 0.08605, 0.1746, 0.08412, 0.1704, 0.1384, 0.1378, 0.1396, 0.1422, 0.4202, 0.06422, 0.4201, 0.0596, 0.5005, 0.05619, 0.5005, 0.06081, 0.2005, 0.1143, 0.1997, 0.1098, 0.2679, 0.08695, 0.2685, 0.09149, 0.9725, 0.2238, 0.9146, 0.1763, 0.9166, 0.1721, 0.9752, 0.2198, 0.9864, 0.2324, 0.9824, 0.2345, 0.9725, 0.2238, 0.9752, 0.2198, 0.8611, 0.1436, 0.8003, 0.1154, 0.8011, 0.111, 0.8623, 0.1392, 0.6587, 0.07518, 0.5807, 0.06452, 0.5808, 0.0599, 0.659, 0.0706, 0.7324, 0.09238, 0.6587, 0.07518, 0.659, 0.0706, 0.7329, 0.08784, 0.9146, 0.1763, 0.8611, 0.1436, 0.8623, 0.1392, 0.9166, 0.1721, 0.5807, 0.06452, 0.5005, 0.06081, 0.5005, 0.05619, 0.5808, 0.0599, 0.8003, 0.1154, 0.7324, 0.09238, 0.7329, 0.08784, 0.8011, 0.111, 0.002996, 0.2491, 0.00771, 0.2547, 0.002242, 0.2549, -3.099e-06, 0.2499, 0.997, 0.2508, 1.0, 0.2499, 0.9972, 0.2584, 0.992, 0.2576, 1.0, 0.2499, 0.997, 0.2508, 0.9924, 0.2453, 0.9977, 0.245, -3.099e-06, 0.2499, 0.002948, 0.2413, 0.008072, 0.2423, 0.002996, 0.2491, 0.002948, 0.2413, 0.01426, 0.2294, 0.01809, 0.2319, 0.008072, 0.2423, 0.9977, 0.245, 0.9924, 0.2453, 0.9824, 0.2345, 0.9864, 0.2324])
me_rugball.materials.append(None)
me_rugball.use_remesh_preserve_volume = False
me_rugball.use_remesh_preserve_attributes = False
me_rugball.use_mirror_vertex_groups = False
me_rugball.update()
me_sphere_003 = bpy.data.meshes.new('Sphere.003')
me_sphere_003.from_pydata([(-0.01357, -0.0009992, 0.1485), (-0.03675, -0.0009992, 0.1389), (-0.05335, -0.0009992, 0.125), (-0.06791, -0.0009992, 0.1063), (-0.07985, -0.0009992, 0.0835), (-0.08872, -0.0009992, 0.05751), (-0.09419, -0.0009992, 0.02932), (-0.0009992, -0.01357, 0.1485), (-0.0009992, -0.03675, 0.1389), (-0.0009992, -0.05335, 0.125), (-0.0009992, -0.0679, 0.1063), (-0.0009992, -0.07984, 0.0835), (-0.0009992, -0.08872, 0.05751), (-0.0009992, -0.09418, 0.02932), (-1.843e-09, 1.071e-08, 0.1498), (-0.0009992, -0.0009992, 0.1498), (-1.166e-08, -0.0942, 0.02931), (-3.232e-09, -0.03685, 0.1388), (-8.675e-10, -0.01371, 0.1485), (-0.09412, -1.267e-09, 0.02931), (-0.08867, 5.955e-11, 0.0575), (-0.07981, 1.627e-09, 0.08348), (-0.06788, 3.366e-09, 0.1063), (-0.05335, 5.223e-09, 0.1249), (-0.03678, 7.116e-09, 0.1388), (-0.01364, 9.462e-09, 0.1485), (-1.032e-08, -0.08875, 0.0575), (-8.752e-09, -0.07988, 0.08348), (-7.001e-09, -0.06796, 0.1063), (-5.133e-09, -0.05343, 0.1249), (-0.01357, -0.0009992, -0.1485), (-0.03675, -0.0009992, -0.1389), (-0.05335, -0.0009992, -0.125), (-0.06791, -0.0009992, -0.1063), (-0.07985, -0.0009992, -0.0835), (-0.08872, -0.0009992, -0.05751), (-0.09419, -0.0009992, -0.02932), (-0.09603, -0.0009992, -1.488e-08), (-0.0009992, -0.01357, -0.1485), (-0.0009992, -0.03675, -0.1389), (-0.0009992, -0.05335, -0.125), (-0.0009992, -0.0679, -0.1063), (-0.0009992, -0.07984, -0.0835), (-0.0009992, -0.08872, -0.05751), (-0.0009992, -0.09418, -0.02932), (-0.0009992, -0.09603, -1.795e-08), (-6.301e-09, 1.738e-09, -0.1498), (-0.0009992, -0.0009992, -0.1498), (-1.27e-08, -0.09604, -1.926e-08), (-1.341e-08, -0.0942, -0.02931), (-1.154e-08, -0.03685, -0.1388), (-9.74e-09, -0.01371, -0.1485), (-0.09597, -2.312e-09, -1.845e-08), (-0.09412, -3.023e-09, -0.02931), (-0.08867, -3.379e-09, -0.0575), (-0.07981, -3.376e-09, -0.08348), (-0.06788, -2.995e-09, -0.1063), (-0.05335, -2.26e-09, -0.1249), (-0.03678, -1.209e-09, -0.1388), (-0.01364, 5.624e-10, -0.1485), (-1.376e-08, -0.08875, -0.0575), (-1.374e-08, -0.07988, -0.08348), (-1.335e-08, -0.06796, -0.1063), (-1.261e-08, -0.05343, -0.1249), (-0.003997, -0.0009992, 0.1498), (-0.003135, 1.043e-08, 0.1498), (-0.003997, -0.0009992, -0.1498), (-0.003135, 1.454e-09, -0.1498), (-0.0009992, -0.003997, -0.1498), (-8.834e-09, -0.003198, -0.1498), (-0.0009992, -0.003997, 0.1498), (1.216e-10, -0.003198, 0.1498), (-0.0009992, -0.008785, -0.1491), (-9.287e-09, -0.008456, -0.1491), (-0.008386, 1.008e-09, -0.1491), (-0.008786, -0.0009992, -0.1491), (-3.73e-10, -0.008456, 0.1491), (-0.0009992, -0.008785, 0.1491), (-0.008386, 9.945e-09, 0.1491), (-0.008786, -0.0009992, 0.1491)], [], [(7, 8, 17, 18), (79, 78, 25, 0), (76, 77, 7, 18), (9, 10, 28, 29), (23, 22, 3, 2), (21, 20, 5, 4), (12, 13, 16, 26), (11, 12, 26, 27), (24, 23, 2, 1), (19, 52, 37, 6), (8, 9, 29, 17), (13, 45, 48, 16), (22, 21, 4, 3), (10, 11, 27, 28), (38, 51, 50, 39), (20, 19, 6, 5), (75, 30, 59, 74), (73, 51, 38, 72), (40, 63, 62, 41), (57, 32, 33, 56), (55, 34, 35, 54), (43, 60, 49, 44), (42, 61, 60, 43), (58, 31, 32, 57), (53, 36, 37, 52), (39, 50, 63, 40), (44, 49, 48, 45), (56, 33, 34, 55), (41, 62, 61, 42), (54, 35, 36, 53), (59, 30, 31, 58), (25, 24, 1, 0), (15, 14, 65, 64), (47, 66, 67, 46), (46, 69, 68, 47), (14, 15, 70, 71), (69, 73, 72, 68), (66, 75, 74, 67), (71, 70, 77, 76), (64, 65, 78, 79)])
me_sphere_003.polygons.foreach_set('use_smooth', [True] * 40)
_uv = me_sphere_003.uv_layers.new(name='UVMap')
_uv.uv.foreach_set('vector', [0.02811, 0.5284, 0.08605, 0.5754, 0.08412, 0.5796, 0.02558, 0.5325, 0.01766, 0.4846, 0.0135, 0.4825, 0.02476, 0.4699, 0.02762, 0.4738, 0.01426, 0.5206, 0.01809, 0.5181, 0.02811, 0.5284, 0.02558, 0.5325, 0.1396, 0.6078, 0.2005, 0.6357, 0.1997, 0.6402, 0.1384, 0.6122, 0.1376, 0.3892, 0.1989, 0.3609, 0.2, 0.3655, 0.1391, 0.3937, 0.2671, 0.3377, 0.3411, 0.3205, 0.3416, 0.3252, 0.2678, 0.3424, 0.3422, 0.6754, 0.4202, 0.6858, 0.4201, 0.6904, 0.3419, 0.68, 0.2685, 0.6585, 0.3422, 0.6754, 0.3419, 0.68, 0.2679, 0.663, 0.08341, 0.4222, 0.1376, 0.3892, 0.1391, 0.3937, 0.08559, 0.4263, 0.4193, 0.3097, 0.4997, 0.306, 0.4998, 0.3109, 0.4195, 0.3146, 0.08605, 0.5754, 0.1396, 0.6078, 0.1384, 0.6122, 0.08412, 0.5796, 0.4202, 0.6858, 0.5005, 0.6892, 0.5005, 0.6938, 0.4201, 0.6904, 0.1989, 0.3609, 0.2671, 0.3377, 0.2678, 0.3424, 0.2, 0.3655, 0.2005, 0.6357, 0.2685, 0.6585, 0.2679, 0.663, 0.1997, 0.6402, 0.9725, 0.5262, 0.9752, 0.5302, 0.9166, 0.5779, 0.9146, 0.5737, 0.3411, 0.3205, 0.4193, 0.3097, 0.4195, 0.3146, 0.3416, 0.3252, 0.982, 0.482, 0.972, 0.4717, 0.9748, 0.4677, 0.986, 0.4797, 0.9864, 0.5176, 0.9752, 0.5302, 0.9725, 0.5262, 0.9824, 0.5155, 0.8611, 0.6064, 0.8623, 0.6108, 0.8011, 0.639, 0.8003, 0.6346, 0.862, 0.3878, 0.8606, 0.3923, 0.7996, 0.3644, 0.8006, 0.3598, 0.7324, 0.3369, 0.7318, 0.3416, 0.658, 0.3247, 0.6584, 0.3199, 0.6587, 0.6748, 0.659, 0.6794, 0.5808, 0.6901, 0.5807, 0.6855, 0.7324, 0.6576, 0.7329, 0.6622, 0.659, 0.6794, 0.6587, 0.6748, 0.9163, 0.4205, 0.9141, 0.4247, 0.8606, 0.3923, 0.862, 0.3878, 0.5802, 0.3095, 0.58, 0.3143, 0.4998, 0.3109, 0.4997, 0.306, 0.9146, 0.5737, 0.9166, 0.5779, 0.8623, 0.6108, 0.8611, 0.6064, 0.5807, 0.6855, 0.5808, 0.6901, 0.5005, 0.6938, 0.5005, 0.6892, 0.8006, 0.3598, 0.7996, 0.3644, 0.7318, 0.3416, 0.7324, 0.3369, 0.8003, 0.6346, 0.8011, 0.639, 0.7329, 0.6622, 0.7324, 0.6576, 0.6584, 0.3199, 0.658, 0.3247, 0.58, 0.3143, 0.5802, 0.3095, 0.9748, 0.4677, 0.972, 0.4717, 0.9141, 0.4247, 0.9163, 0.4205, 0.02476, 0.4699, 0.08341, 0.4222, 0.08559, 0.4263, 0.02762, 0.4738, 0.002996, 0.5009, -3.099e-06, 0.5001, 0.002242, 0.4951, 0.00771, 0.4953, 0.997, 0.4992, 0.992, 0.4924, 0.9972, 0.4916, 1.0, 0.5001, 1.0, 0.5001, 0.9977, 0.505, 0.9924, 0.5047, 0.997, 0.4992, -3.099e-06, 0.5001, 0.002996, 0.5009, 0.008072, 0.5077, 0.002948, 0.5087, 0.9977, 0.505, 0.9864, 0.5176, 0.9824, 0.5155, 0.9924, 0.5047, 0.992, 0.4924, 0.982, 0.482, 0.986, 0.4797, 0.9972, 0.4916, 0.002948, 0.5087, 0.008072, 0.5077, 0.01809, 0.5181, 0.01426, 0.5206, 0.00771, 0.4953, 0.002242, 0.4951, 0.0135, 0.4825, 0.01766, 0.4846])
me_sphere_003.materials.append(mat_rugbycouture)
me_sphere_003.use_remesh_preserve_volume = False
me_sphere_003.use_remesh_preserve_attributes = False
me_sphere_003.use_mirror_vertex_groups = False
me_sphere_003.update()

# ---- objects
ob_rugbyball = bpy.data.objects.new('rugbyBall', me_rugball)
ob_rugbyballseams = bpy.data.objects.new('rugbyBallSeams', me_sphere_003)

# ---- transforms, parenting, visibility, modifiers, constraints
ob_rugbyball.location = (0.004448, -0.028, 0.09496)
ob_rugbyball.rotation_euler = (1.571, 0.7808, 1.575)
ob_rugbyball.pass_index = 5
ob_rugbyball.lineart.crease_threshold = 0.0
_m = ob_rugbyball.modifiers.new('Mirror', 'MIRROR')
_m.use_axis = (False, True, False)
_m.use_mirror_v = True
_m.merge_threshold = 0.0001
_m = ob_rugbyball.modifiers.new('Subsurf', 'SUBSURF')
_m.uv_smooth = 'PRESERVE_CORNERS'
_m.render_levels = 3
ob_rugbyballseams.parent = ob_rugbyball
ob_rugbyballseams.matrix_parent_inverse = Matrix(((0.1052, 0.8408, 0.531, -0.04985), (-0.2206, 0.5404, -0.812, 0.07622), (-0.9697, -0.03167, 0.2423, -0.02275), (0.0, 0.0, 0.0, 1.0)))
ob_rugbyballseams.location = (0.0, 0.0, 0.09387)
ob_rugbyballseams.rotation_euler = (-1.281, -0.5598, 1.446)
ob_rugbyballseams.pass_index = 6
ob_rugbyballseams.lineart.crease_threshold = 0.0
_m = ob_rugbyballseams.modifiers.new('Mirror.001', 'MIRROR')
_m.use_axis = (True, True, False)
_m.use_mirror_v = True
_m.merge_threshold = 0.0001
_m = ob_rugbyballseams.modifiers.new('Subsurf', 'SUBSURF')
_m.uv_smooth = 'PRESERVE_CORNERS'
_m.quality = 2

# ---- collection membership
col_collection_2.objects.link(ob_rugbyball)
col_collection_2.objects.link(ob_rugbyballseams)

# ---- scene / render settings (as saved in the file)
scene.frame_start = 1; scene.frame_end = 1; scene.frame_set(3)
scene.render.engine = 'BLENDER_EEVEE_NEXT'
scene.render.image_settings.file_format = 'JPEG'
scene.render.image_settings.color_mode = 'RGB'
scene.render.image_settings.quality = 100
scene.render.image_settings.compression = 90
scene.render.image_settings.exr_codec = 'RLE'
scene.render.resolution_x = 1000
scene.render.resolution_y = 1000
scene.render.dither_intensity = 2.0
scene.render.border_min_y = 0.1471
scene.render.border_max_x = 0.3613
scene.render.border_max_y = 0.5269
scene.render.use_crop_to_border = True
scene.render.use_compositing = False
scene.render.use_sequencer = False
scene.render.bake_margin = 2
scene.render.bake_bias = 0.0
scene.cycles.use_denoising = False
scene.cycles.samples = 200
scene.cycles.sampling_pattern = 'TABULATED_SOBOL'
scene.cycles.light_sampling_threshold = 0.0
scene.cycles.use_adaptive_sampling = False
scene.cycles.use_light_tree = False
scene.cycles.caustics_reflective = False
scene.cycles.caustics_refractive = False
scene.cycles.blur_glossy = 0.1
scene.cycles.max_bounces = 8
scene.cycles.diffuse_bounces = 10
scene.cycles.glossy_bounces = 10
scene.cycles.transmission_bounces = 10
scene.cycles.volume_bounces = 1
scene.cycles.transparent_max_bounces = 16
scene.cycles.pixel_filter_type = 'GAUSSIAN'
scene.cycles.seed = 1
scene.cycles.sample_clamp_indirect = 0.0
scene.view_settings.view_transform = 'Standard'
bpy.context.view_layer.update()

# ---- added for rendering (the .blend has no active camera and no usable light): camera, sun
cam_auto = bpy.data.cameras.new('AutoCamera')
cam_auto.lens = 50.0
cam_auto.sensor_width = 36.0
cam_auto.clip_end = 1000.0
ob_auto_camera = bpy.data.objects.new('AutoCamera', cam_auto)
scene.collection.objects.link(ob_auto_camera)
ob_auto_camera.location = (0.460704, -0.575508, 0.459964)
ob_auto_camera.rotation_euler = (1.09748, -7.21219e-08, 0.694738)
scene.camera = ob_auto_camera
light_auto_sun = bpy.data.lights.new('AutoSun', 'SUN')
light_auto_sun.energy = 3.0
light_auto_sun.angle = 0.0523599
ob_auto_sun = bpy.data.objects.new('AutoSun', light_auto_sun)
scene.collection.objects.link(ob_auto_sun)
ob_auto_sun.rotation_euler = (0.872665, 0.174533, 0.523599)
bpy.context.view_layer.update()
